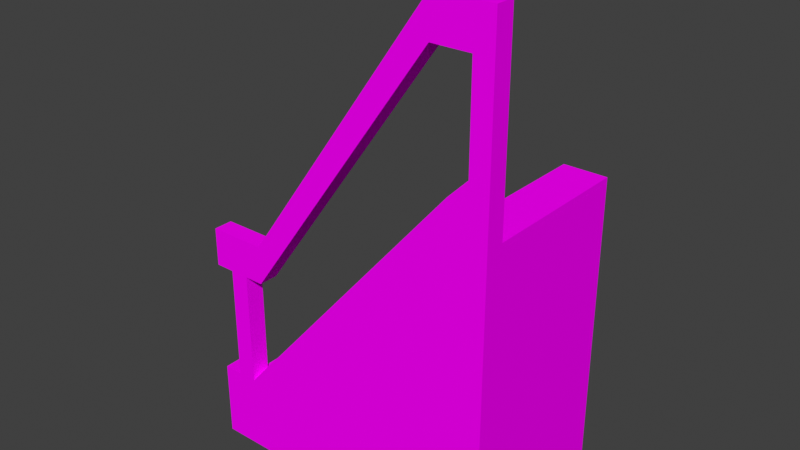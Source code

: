 # Source: SM_Stairs.blend  (saved by Blender 3.6.13; exported with 4.5.12 LTS)
import bpy
from mathutils import Matrix  # noqa: F401  (used for matrix-valued properties, if any)

bpy.ops.wm.read_factory_settings(use_empty=True)
scene = bpy.context.scene
scene.name = 'Scene'

# ---- images (referenced by path relative to the original .blend; pixels are not part of the script)
import os
ASSET_DIR = os.environ.get("B2B_ASSET_DIR", "")  # directory of the original .blend (textures are referenced by path, not embedded)
HERE = os.path.dirname(os.path.abspath(__file__))  # packed textures are extracted next to this script under _unpacked/

def load_image(name, relpath, width, height, colorspace="sRGB"):
    """Load a texture the original file referenced (path relative to the .blend, or extracted next to this script)."""
    p = next((c for c in (os.path.join(HERE, relpath), os.path.join(ASSET_DIR, relpath)) if relpath and os.path.exists(c)), "")
    if p:
        img = bpy.data.images.load(p, check_existing=True)
        img.name = name
    else:  # same state as the original file: an image datablock whose file is absent (Cycles renders it pink)
        img = bpy.data.images.new(name, width, height)
        img.source = "FILE"
        img.filepath = "//" + (relpath or name)
    img.colorspace_settings.name = colorspace
    return img
img_m_stairs_dither_png = load_image('M_Stairs_Dither.png', 'M_Stairs_Dither.png', 1024, 1024, 'sRGB')

# ---- materials (node trees are filled in below, after node groups)
mat_m_stairs = bpy.data.materials.new('M_Stairs')
mat_m_stairs.use_transparent_shadow = False

# ---- node groups
ng_auto_smooth = bpy.data.node_groups.new('Auto Smooth', 'GeometryNodeTree')
_s = ng_auto_smooth.interface.new_socket(name='Geometry', in_out='OUTPUT', socket_type='NodeSocketGeometry')
_s = ng_auto_smooth.interface.new_socket(name='Geometry', in_out='INPUT', socket_type='NodeSocketGeometry')
_s = ng_auto_smooth.interface.new_socket(name='Angle', in_out='INPUT', socket_type='NodeSocketFloat')
_s.subtype = 'ANGLE'
_s.min_value = 0.0
_s.max_value = 3.142
ng_auto_smooth.is_modifier = True
_N = ng_auto_smooth.nodes; _L = ng_auto_smooth.links
n0 = _N.new('NodeGroupOutput'); n0.name = 'Group Output'; n0.location = (480, -100)
n1 = _N.new('NodeGroupInput'); n1.name = 'Group Input'; n1.location = (-420, -300)
n2 = _N.new('NodeGroupInput'); n2.name = 'Group Input.001'; n2.location = (-60, -100)
n3 = _N.new('GeometryNodeSetShadeSmooth'); n3.name = 'Set Shade Smooth'; n3.location = (120, -100)
n3.domain = 'EDGE'
n4 = _N.new('GeometryNodeSetShadeSmooth'); n4.name = 'Set Shade Smooth.001'; n4.location = (300, -100)
n5 = _N.new('GeometryNodeInputMeshEdgeAngle'); n5.name = 'Edge Angle'; n5.location = (-420, -220)
n6 = _N.new('GeometryNodeInputEdgeSmooth'); n6.name = 'Is Edge Smooth'; n6.location = (-60, -160)
n7 = _N.new('GeometryNodeInputShadeSmooth'); n7.name = 'Is Face Smooth'; n7.location = (-240, -340)
n8 = _N.new('FunctionNodeBooleanMath'); n8.name = 'Boolean Math'; n8.location = (-60, -220)
n9 = _N.new('FunctionNodeCompare'); n9.name = 'Compare'; n9.location = (-240, -180)
n9.operation = 'LESS_EQUAL'
_L.new(n5.outputs[0], n9.inputs[0])
_L.new(n4.outputs[0], n0.inputs[0])
_L.new(n1.outputs[1], n9.inputs[1])
_L.new(n9.outputs[0], n8.inputs[0])
_L.new(n7.outputs[0], n8.inputs[1])
_L.new(n2.outputs[0], n3.inputs[0])
_L.new(n6.outputs[0], n3.inputs[1])
_L.new(n3.outputs[0], n4.inputs[0])
_L.new(n8.outputs[0], n3.inputs[2])
n0.is_active_output = True

# ---- material node trees
mat_m_stairs.use_nodes = True; mat_m_stairs.node_tree.nodes.clear()
_N = mat_m_stairs.node_tree.nodes; _L = mat_m_stairs.node_tree.links
n0 = _N.new('ShaderNodeBsdfPrincipled'); n0.name = 'Principled BSDF'; n0.location = (10, 300)
n0.distribution = 'GGX'
n0.subsurface_method = 'RANDOM_WALK_SKIN'
n0.inputs[3].default_value = 1.45
n0.inputs[13].default_value = 0.0
n0.inputs[27].default_value = (0.0, 0.0, 0.0, 1.0)
n0.inputs[28].default_value = 1.0
n1 = _N.new('ShaderNodeOutputMaterial'); n1.name = 'Material Output'; n1.location = (300, 300)
n2 = _N.new('ShaderNodeTexImage'); n2.name = 'Image Texture'; n2.location = (-280, 280)
n2.image = img_m_stairs_dither_png
n2.interpolation = 'Closest'
_L.new(n0.outputs[0], n1.inputs[0])
_L.new(n2.outputs[0], n0.inputs[0])
n1.is_active_output = True

# ---- world
world_world_001 = bpy.data.worlds.new('World.001'); scene.world = world_world_001
world_world_001.use_nodes = True; world_world_001.node_tree.nodes.clear()
_N = world_world_001.node_tree.nodes; _L = world_world_001.node_tree.links
n0 = _N.new('ShaderNodeOutputWorld'); n0.name = 'World Output'; n0.location = (300, 300)
n1 = _N.new('ShaderNodeBackground'); n1.name = 'Background'; n1.location = (10, 300)
n1.inputs[0].default_value = (0.05088, 0.05088, 0.05088, 1.0)
_L.new(n1.outputs[0], n0.inputs[0])
n0.is_active_output = True
world_world_001.color = (0.05088, 0.05088, 0.05088)
world_world_001.use_sun_shadow = False
world_world_001.sun_shadow_jitter_overblur = 0.0

# ---- meshes
me_cube_621 = bpy.data.meshes.new('Cube.621')
me_cube_621.from_pydata([(-2.266, -0.2344, -0.01562), (-2.266, -0.2344, 0.4844), (-2.266, 0.01562, -0.01562), (-2.266, 0.01562, 0.4844), (-3.016, -0.2344, -0.01562), (-3.016, -0.2344, 0.4844), (-3.016, 0.01562, -0.01562), (-3.016, 0.01562, 0.4844), (0.2344, -0.2344, 3.484), (0.2344, -0.2344, 3.984), (0.2344, 0.01562, 3.484), (0.2344, 0.01562, 3.984), (0.7344, -0.2344, 3.484), (0.7344, -0.2344, 3.984), (0.7344, 0.01562, 3.484), (0.7344, 0.01562, 3.984)], [], [(1, 3, 7, 5), (3, 1, 9, 11), (4, 5, 7, 6), (2, 0, 4, 6), (3, 2, 6, 7), (0, 1, 5, 4), (10, 11, 15, 14), (0, 2, 10, 8), (2, 3, 11, 10), (1, 0, 8, 9), (14, 15, 13, 12), (9, 8, 12, 13), (11, 9, 13, 15), (8, 10, 14, 12)])
_uv = me_cube_621.uv_layers.new(name='UVMap')
_uv.uv.foreach_set('vector', [0.332, 0.832, 0.2969, 0.832, 0.2969, 0.7227, 0.332, 0.7227, 0.9531, 0.3789, 0.9883, 0.3789, 0.9883, 0.9922, 0.9531, 0.9922, 0.2617, 0.7188, 0.2617, 0.8203, 0.2031, 0.8203, 0.2031, 0.7188, 0.832, 0.0117, 0.8281, 0.0117, 0.8281, 0.007832, 0.832, 0.007832, 0.07812, 0.8203, 0.007812, 0.8203, 0.007812, 0.7188, 0.07812, 0.7188, 0.007812, 0.8203, 0.07812, 0.8203, 0.07812, 0.7188, 0.007812, 0.7188, 0.5977, 0.8125, 0.5234, 0.8125, 0.5234, 0.7422, 0.5977, 0.7422, 0.832, 0.0117, 0.8281, 0.0117, 0.8281, 0.007832, 0.832, 0.007832, 0.9414, 0.918, 0.9414, 0.9922, 0.007812, 0.9922, 0.007812, 0.918, 0.9414, 0.9922, 0.9414, 0.918, 0.007812, 0.918, 0.007812, 0.9922, 0.6289, 0.6289, 0.6289, 0.6289, 0.6289, 0.625, 0.6289, 0.625, 0.5234, 0.8125, 0.5977, 0.8125, 0.5977, 0.7422, 0.5234, 0.7422, 0.9336, 0.07422, 0.8945, 0.07422, 0.8945, 0.007812, 0.9336, 0.007812, 0.832, 0.0117, 0.8281, 0.0117, 0.8281, 0.007832, 0.832, 0.007832])
me_cube_621.materials.append(mat_m_stairs)
me_cube_621.use_paint_bone_selection = False
me_cube_621.use_paint_mask = True
me_cube_621.update()
me_cube_619 = bpy.data.meshes.new('Cube.619')
me_cube_619.from_pydata([(-2.266, -0.2344, -0.01562), (-2.266, -0.2344, 1.484), (-2.266, 0.01562, -0.01562), (-2.266, 0.01562, 1.484), (-2.516, -0.2344, -0.01562), (-2.516, -0.2344, 1.484), (-2.516, 0.01562, -0.01562), (-2.516, 0.01562, 1.484)], [], [(1, 3, 7, 5), (2, 3, 1, 0), (4, 5, 7, 6), (2, 0, 4, 6), (3, 2, 6, 7), (0, 1, 5, 4)])
_uv = me_cube_619.uv_layers.new(name='UVMap')
_uv.uv.foreach_set('vector', [0.5938, 0.6953, 0.5898, 0.6953, 0.5898, 0.6914, 0.5938, 0.6914, 0.9336, 0.08203, 0.9336, 0.3086, 0.8945, 0.3086, 0.8945, 0.08203, 0.9336, 0.08203, 0.9336, 0.3086, 0.8945, 0.3086, 0.8945, 0.08203, 0.6094, 0.5664, 0.6055, 0.5664, 0.6055, 0.5625, 0.6094, 0.5625, 0.9336, 0.08203, 0.9336, 0.3086, 0.8945, 0.3086, 0.8945, 0.08203, 0.9336, 0.08203, 0.9336, 0.3086, 0.8945, 0.3086, 0.8945, 0.08203])
me_cube_619.materials.append(mat_m_stairs)
me_cube_619.use_paint_bone_selection = False
me_cube_619.use_paint_mask = True
me_cube_619.update()
me_cube_618 = bpy.data.meshes.new('Cube.618')
me_cube_618.from_pydata([(-2.266, -0.2344, -0.01562), (-2.266, -0.2344, 0.9844), (-2.266, 0.01562, -0.01562), (-2.266, 0.01562, 0.9844), (0.7344, -0.2344, -0.01562), (0.7344, -0.2344, 4.484), (0.7344, 0.01562, -0.01562), (0.7344, 0.01562, 4.484), (1.234, -0.2344, -0.01562), (1.234, -0.2344, 4.484), (1.234, 0.01562, -0.01562), (1.234, 0.01562, 4.484), (-2.766, -0.2344, -0.01562), (-2.766, -0.2344, 0.9844), (-2.766, 0.01562, -0.01562), (-2.766, 0.01562, 0.9844), (0.9844, 0.01562, 4.734), (0.9844, -0.2344, 4.734), (1.234, -0.2344, 4.734), (1.234, 0.01562, 4.734), (0.9844, 0.01562, 6.484), (0.9844, -0.2344, 6.484), (1.234, -0.2344, 6.484), (1.234, 0.01562, 6.484)], [], [(1, 3, 15, 13), (2, 3, 7, 6), (5, 4, 8, 9), (4, 5, 1, 0), (2, 6, 4, 0), (7, 3, 1, 5), (10, 11, 9, 8), (4, 6, 10, 8), (7, 5, 17, 16), (6, 7, 11, 10), (12, 13, 15, 14), (2, 0, 12, 14), (3, 2, 14, 15), (0, 1, 13, 12), (19, 16, 20, 23), (11, 7, 16, 19), (5, 9, 18, 17), (9, 11, 19, 18), (20, 21, 22, 23), (18, 19, 23, 22), (16, 17, 21, 20), (17, 18, 22, 21)])
_uv = me_cube_618.uv_layers.new(name='UVMap')
_uv.uv.foreach_set('vector', [0.1836, 0.8008, 0.1445, 0.8008, 0.1445, 0.7188, 0.1836, 0.7188, 0.007812, 0.6094, 0.1758, 0.6094, 0.7773, 0.09766, 0.007812, 0.09766, 0.007812, 0.09766, 0.7773, 0.09766, 0.7773, 0.007812, 0.007812, 0.007812, 0.007812, 0.09766, 0.7773, 0.09766, 0.1758, 0.6094, 0.007812, 0.6094, 0.6445, 0.4414, 0.6406, 0.4414, 0.6406, 0.4336, 0.6445, 0.4336, 0.9297, 0.9062, 0.007812, 0.9062, 0.007812, 0.8555, 0.9297, 0.8555, 0.4844, 0.6367, 0.4805, 0.6367, 0.4805, 0.6289, 0.4844, 0.6289, 0.6562, 0.5664, 0.6562, 0.5664, 0.6562, 0.5625, 0.6562, 0.5625, 0.6523, 0.8008, 0.6094, 0.8008, 0.6094, 0.7422, 0.6523, 0.7422, 0.7773, 0.09766, 0.007812, 0.09766, 0.007812, 0.007812, 0.7773, 0.007812, 0.8125, 0.25, 0.8125, 0.5, 0.75, 0.5, 0.75, 0.25, 0.6836, 0.582, 0.6797, 0.582, 0.6797, 0.5781, 0.6836, 0.5781, 0.1758, 0.7031, 0.007812, 0.7031, 0.007812, 0.6211, 0.1758, 0.6211, 0.007812, 0.7031, 0.1758, 0.7031, 0.1758, 0.6211, 0.007812, 0.6211, 0.9922, 0.007812, 0.9453, 0.007812, 0.9453, 0.3086, 0.9922, 0.3086, 0.7773, 0.007812, 0.7773, 0.09766, 0.8203, 0.05273, 0.8203, 0.007812, 0.7773, 0.09766, 0.7773, 0.007812, 0.8203, 0.007812, 0.8203, 0.05273, 0.1055, 0.8242, 0.1016, 0.8242, 0.1016, 0.8203, 0.1055, 0.8203, 0.4805, 0.8086, 0.4336, 0.8086, 0.4336, 0.7656, 0.4805, 0.7656, 0.9922, 0.007812, 0.9453, 0.007812, 0.9453, 0.3086, 0.9922, 0.3086, 0.9453, 0.3086, 0.9922, 0.3086, 0.9922, 0.007812, 0.9453, 0.007812, 0.9922, 0.007812, 0.9453, 0.007812, 0.9453, 0.3086, 0.9922, 0.3086])
me_cube_618.materials.append(mat_m_stairs)
me_cube_618.use_paint_bone_selection = False
me_cube_618.use_paint_mask = True
me_cube_618.update()
me_cube_001 = bpy.data.meshes.new('Cube.001')
me_cube_001.from_pydata([(-2.016, -1.984, -0.01562), (-1.016, 0.01562, 0.9844), (-2.016, 0.01562, -0.01562), (-1.516, 0.01562, 0.9844), (-1.516, -1.984, 0.9844), (-1.016, -1.984, 0.9844), (-0.5156, -1.984, 1.484), (-0.5156, 0.01562, 1.484), (-1.016, -1.984, 1.484), (-1.016, 0.01562, 1.484), (1.484, -1.984, 3.984), (1.484, 0.01562, 3.984), (1.984, -1.984, -0.01562), (1.984, -1.984, 3.984), (1.984, 0.01562, -0.01562), (1.984, 0.01562, 3.984), (0.9844, 0.01562, 3.484), (0.9844, -1.984, 3.484), (1.484, 0.01562, 3.484), (1.484, -1.984, 3.484), (0.4844, 0.01562, 2.984), (0.4844, -1.984, 2.984), (0.9844, 0.01562, 2.984), (0.9844, -1.984, 2.984), (-0.01562, 0.01562, 2.484), (-0.01562, -1.984, 2.484), (0.4844, 0.01562, 2.484), (0.4844, -1.984, 2.484), (-0.5156, 0.01562, 1.984), (-0.5156, -1.984, 1.984), (-0.01562, 0.01562, 1.984), (-0.01562, -1.984, 1.984), (-1.516, 0.01562, 0.4844), (-1.516, -1.984, 0.4844), (-2.016, 0.01562, 0.4844), (-2.016, -1.984, 0.4844)], [], [(33, 32, 34, 35), (1, 3, 4, 5), (15, 11, 10, 13), (7, 9, 8, 6), (23, 17, 16, 22), (6, 29, 28, 7), (22, 20, 21, 23), (18, 16, 17, 19), (33, 4, 3, 32), (12, 14, 15, 13), (5, 8, 9, 1), (19, 10, 11, 18), (0, 2, 14, 12), (27, 21, 20, 26), (30, 28, 29, 31), (31, 25, 24, 30), (26, 24, 25, 27), (34, 2, 0, 35)])
_uv = me_cube_001.uv_layers.new(name='UVMap')
_uv.uv.foreach_set('vector', [0.6133, 0.4141, 0.6055, 0.4141, 0.6055, 0.4062, 0.6133, 0.4062, 0.3672, 0.5, 0.3594, 0.5, 0.3594, 0.4922, 0.3672, 0.4922, 0.8672, 0.0117, 0.8633, 0.0117, 0.8633, 0.007832, 0.8672, 0.007832, 0.6172, 0.4375, 0.6133, 0.4375, 0.6133, 0.4336, 0.6172, 0.4336, 0.8594, 0.8438, 0.7891, 0.8438, 0.7891, 0.5625, 0.8594, 0.5625, 0.8594, 0.5625, 0.7891, 0.5625, 0.7891, 0.8438, 0.8594, 0.8438, 0.8437, 0.0117, 0.8399, 0.0117, 0.8399, 0.007832, 0.8437, 0.007832, 0.8437, 0.0117, 0.8399, 0.0117, 0.8399, 0.007832, 0.8437, 0.007832, 0.8594, 0.5625, 0.7891, 0.5625, 0.7891, 0.8438, 0.8594, 0.8438, 0.4297, 0.4453, 0.4219, 0.4453, 0.4219, 0.4375, 0.4297, 0.4375, 0.8594, 0.8438, 0.7891, 0.8438, 0.7891, 0.5625, 0.8594, 0.5625, 0.8594, 0.5625, 0.7891, 0.5625, 0.7891, 0.8438, 0.8594, 0.8438, 0.4609, 0.6289, 0.4531, 0.6289, 0.4531, 0.625, 0.4609, 0.625, 0.8594, 0.5625, 0.7891, 0.5625, 0.7891, 0.8438, 0.8594, 0.8438, 0.582, 0.6289, 0.5781, 0.6289, 0.5781, 0.625, 0.582, 0.625, 0.8594, 0.8438, 0.7891, 0.8438, 0.7891, 0.5625, 0.8594, 0.5625, 0.8437, 0.0117, 0.8399, 0.0117, 0.8399, 0.007832, 0.8437, 0.007832, 0.8594, 0.8438, 0.7891, 0.8438, 0.7891, 0.5625, 0.8594, 0.5625])
me_cube_001.materials.append(mat_m_stairs)
me_cube_001.use_paint_bone_selection = False
me_cube_001.use_paint_mask = True
me_cube_001.update()
me_cube = bpy.data.meshes.new('Cube')
me_cube.from_pydata([(-0.4219, -0.01562, -0.01562), (-0.4219, -0.01562, 0.04688), (-0.4219, 1.984, -0.01562), (-0.4219, 1.984, 0.04688), (0.1406, -0.01562, -0.01562), (0.1406, -0.01562, 0.04688), (0.1406, 1.984, -0.01562), (0.1406, 1.984, 0.04688)], [], [(0, 1, 3, 2), (2, 3, 7, 6), (6, 7, 5, 4), (4, 5, 1, 0), (2, 6, 4, 0), (7, 3, 1, 5)])
_uv = me_cube.uv_layers.new(name='UVMap')
_uv.uv.foreach_set('vector', [0.8554, 0.0117, 0.8516, 0.0117, 0.8516, 0.007832, 0.8554, 0.007832, 0.8554, 0.0117, 0.8516, 0.0117, 0.8516, 0.007832, 0.8554, 0.007832, 0.8554, 0.0117, 0.8516, 0.0117, 0.8516, 0.007832, 0.8554, 0.007832, 0.8554, 0.0117, 0.8516, 0.0117, 0.8516, 0.007832, 0.8554, 0.007832, 0.8554, 0.0117, 0.8516, 0.0117, 0.8516, 0.007832, 0.8554, 0.007832, 0.7773, 0.5742, 0.7031, 0.5742, 0.7031, 0.8438, 0.7773, 0.8438])
me_cube.materials.append(mat_m_stairs)
me_cube.update()
me_cube_010 = bpy.data.meshes.new('Cube.010')
me_cube_010.from_pydata([(-0.4219, -0.01562, -0.01562), (-0.4219, -0.01562, 0.04688), (-0.4219, 1.984, -0.01562), (-0.4219, 1.984, 0.04688), (0.1406, -0.01562, -0.01562), (0.1406, -0.01562, 0.04688), (0.1406, 1.984, -0.01562), (0.1406, 1.984, 0.04688)], [], [(0, 1, 3, 2), (2, 3, 7, 6), (6, 7, 5, 4), (4, 5, 1, 0), (2, 6, 4, 0), (7, 3, 1, 5)])
_uv = me_cube_010.uv_layers.new(name='UVMap')
_uv.uv.foreach_set('vector', [0.8554, 0.0117, 0.8516, 0.0117, 0.8516, 0.007832, 0.8554, 0.007832, 0.8554, 0.0117, 0.8516, 0.0117, 0.8516, 0.007832, 0.8554, 0.007832, 0.8554, 0.0117, 0.8516, 0.0117, 0.8516, 0.007832, 0.8554, 0.007832, 0.8554, 0.0117, 0.8516, 0.0117, 0.8516, 0.007832, 0.8554, 0.007832, 0.8554, 0.0117, 0.8516, 0.0117, 0.8516, 0.007832, 0.8554, 0.007832, 0.7773, 0.8438, 0.7031, 0.8438, 0.7031, 0.5742, 0.7773, 0.5742])
me_cube_010.materials.append(mat_m_stairs)
me_cube_010.update()
me_cube_011 = bpy.data.meshes.new('Cube.011')
me_cube_011.from_pydata([(-0.4219, -0.01562, -0.01562), (-0.4219, -0.01562, 0.04688), (-0.4219, 1.984, -0.01562), (-0.4219, 1.984, 0.04688), (0.1406, -0.01562, -0.01562), (0.1406, -0.01562, 0.04688), (0.1406, 1.984, -0.01562), (0.1406, 1.984, 0.04688)], [], [(0, 1, 3, 2), (2, 3, 7, 6), (6, 7, 5, 4), (4, 5, 1, 0), (2, 6, 4, 0), (7, 3, 1, 5)])
_uv = me_cube_011.uv_layers.new(name='UVMap')
_uv.uv.foreach_set('vector', [0.8554, 0.0117, 0.8516, 0.0117, 0.8516, 0.007832, 0.8554, 0.007832, 0.8554, 0.0117, 0.8516, 0.0117, 0.8516, 0.007832, 0.8554, 0.007832, 0.8554, 0.0117, 0.8516, 0.0117, 0.8516, 0.007832, 0.8554, 0.007832, 0.8554, 0.0117, 0.8516, 0.0117, 0.8516, 0.007832, 0.8554, 0.007832, 0.8554, 0.0117, 0.8516, 0.0117, 0.8516, 0.007832, 0.8554, 0.007832, 0.7773, 0.5742, 0.7031, 0.5742, 0.7031, 0.8438, 0.7773, 0.8438])
me_cube_011.materials.append(mat_m_stairs)
me_cube_011.update()
me_cube_012 = bpy.data.meshes.new('Cube.012')
me_cube_012.from_pydata([(-0.4219, -0.01562, -0.01562), (-0.4219, -0.01562, 0.04688), (-0.4219, 1.984, -0.01562), (-0.4219, 1.984, 0.04688), (0.1406, -0.01562, -0.01562), (0.1406, -0.01562, 0.04688), (0.1406, 1.984, -0.01562), (0.1406, 1.984, 0.04688)], [], [(0, 1, 3, 2), (2, 3, 7, 6), (6, 7, 5, 4), (4, 5, 1, 0), (2, 6, 4, 0), (7, 3, 1, 5)])
_uv = me_cube_012.uv_layers.new(name='UVMap')
_uv.uv.foreach_set('vector', [0.8554, 0.0117, 0.8516, 0.0117, 0.8516, 0.007832, 0.8554, 0.007832, 0.8554, 0.0117, 0.8516, 0.0117, 0.8516, 0.007832, 0.8554, 0.007832, 0.8554, 0.0117, 0.8516, 0.0117, 0.8516, 0.007832, 0.8554, 0.007832, 0.8554, 0.0117, 0.8516, 0.0117, 0.8516, 0.007832, 0.8554, 0.007832, 0.8554, 0.0117, 0.8516, 0.0117, 0.8516, 0.007832, 0.8554, 0.007832, 0.7773, 0.8438, 0.7031, 0.8438, 0.7031, 0.5742, 0.7773, 0.5742])
me_cube_012.materials.append(mat_m_stairs)
me_cube_012.update()
me_cube_013 = bpy.data.meshes.new('Cube.013')
me_cube_013.from_pydata([(-0.4219, -0.01562, -0.01562), (-0.4219, -0.01562, 0.04688), (-0.4219, 1.984, -0.01562), (-0.4219, 1.984, 0.04688), (0.1406, -0.01562, -0.01562), (0.1406, -0.01562, 0.04688), (0.1406, 1.984, -0.01562), (0.1406, 1.984, 0.04688)], [], [(0, 1, 3, 2), (2, 3, 7, 6), (6, 7, 5, 4), (4, 5, 1, 0), (2, 6, 4, 0), (7, 3, 1, 5)])
_uv = me_cube_013.uv_layers.new(name='UVMap')
_uv.uv.foreach_set('vector', [0.8554, 0.0117, 0.8516, 0.0117, 0.8516, 0.007832, 0.8554, 0.007832, 0.8554, 0.0117, 0.8516, 0.0117, 0.8516, 0.007832, 0.8554, 0.007832, 0.8554, 0.0117, 0.8516, 0.0117, 0.8516, 0.007832, 0.8554, 0.007832, 0.8554, 0.0117, 0.8516, 0.0117, 0.8516, 0.007832, 0.8554, 0.007832, 0.8554, 0.0117, 0.8516, 0.0117, 0.8516, 0.007832, 0.8554, 0.007832, 0.7773, 0.5742, 0.7031, 0.5742, 0.7031, 0.8438, 0.7773, 0.8438])
me_cube_013.materials.append(mat_m_stairs)
me_cube_013.update()
me_cube_014 = bpy.data.meshes.new('Cube.014')
me_cube_014.from_pydata([(-0.4219, -0.01562, -0.01562), (-0.4219, -0.01562, 0.04688), (-0.4219, 1.984, -0.01562), (-0.4219, 1.984, 0.04688), (0.1406, -0.01562, -0.01562), (0.1406, -0.01562, 0.04688), (0.1406, 1.984, -0.01562), (0.1406, 1.984, 0.04688)], [], [(0, 1, 3, 2), (2, 3, 7, 6), (6, 7, 5, 4), (4, 5, 1, 0), (2, 6, 4, 0), (7, 3, 1, 5)])
_uv = me_cube_014.uv_layers.new(name='UVMap')
_uv.uv.foreach_set('vector', [0.8554, 0.0117, 0.8516, 0.0117, 0.8516, 0.007832, 0.8554, 0.007832, 0.8554, 0.0117, 0.8516, 0.0117, 0.8516, 0.007832, 0.8554, 0.007832, 0.8554, 0.0117, 0.8516, 0.0117, 0.8516, 0.007832, 0.8554, 0.007832, 0.8554, 0.0117, 0.8516, 0.0117, 0.8516, 0.007832, 0.8554, 0.007832, 0.8554, 0.0117, 0.8516, 0.0117, 0.8516, 0.007832, 0.8554, 0.007832, 0.7031, 0.8438, 0.7773, 0.8438, 0.7773, 0.5742, 0.7031, 0.5742])
me_cube_014.materials.append(mat_m_stairs)
me_cube_014.update()
me_cube_015 = bpy.data.meshes.new('Cube.015')
me_cube_015.from_pydata([(-0.4219, -0.01562, -0.01562), (-0.4219, -0.01562, 0.04688), (-0.4219, 1.984, -0.01562), (-0.4219, 1.984, 0.04688), (0.1406, -0.01562, -0.01562), (0.1406, -0.01562, 0.04688), (0.1406, 1.984, -0.01562), (0.1406, 1.984, 0.04688)], [], [(0, 1, 3, 2), (2, 3, 7, 6), (6, 7, 5, 4), (4, 5, 1, 0), (2, 6, 4, 0), (7, 3, 1, 5)])
_uv = me_cube_015.uv_layers.new(name='UVMap')
_uv.uv.foreach_set('vector', [0.8554, 0.0117, 0.8516, 0.0117, 0.8516, 0.007832, 0.8554, 0.007832, 0.8554, 0.0117, 0.8516, 0.0117, 0.8516, 0.007832, 0.8554, 0.007832, 0.8554, 0.0117, 0.8516, 0.0117, 0.8516, 0.007832, 0.8554, 0.007832, 0.8554, 0.0117, 0.8516, 0.0117, 0.8516, 0.007832, 0.8554, 0.007832, 0.8554, 0.0117, 0.8516, 0.0117, 0.8516, 0.007832, 0.8554, 0.007832, 0.7773, 0.5742, 0.7031, 0.5742, 0.7031, 0.8438, 0.7773, 0.8438])
me_cube_015.materials.append(mat_m_stairs)
me_cube_015.use_paint_bone_selection = False
me_cube_015.use_paint_mask = True
me_cube_015.update()
me_cube_016 = bpy.data.meshes.new('Cube.016')
me_cube_016.from_pydata([(-0.4219, -0.01562, -0.01562), (-0.4219, -0.01562, 0.04688), (-0.4219, 1.984, -0.01562), (-0.4219, 1.984, 0.04688), (0.1406, -0.01562, -0.01562), (0.1406, -0.01562, 0.04688), (0.1406, 1.984, -0.01562), (0.1406, 1.984, 0.04688)], [], [(0, 1, 3, 2), (2, 3, 7, 6), (6, 7, 5, 4), (4, 5, 1, 0), (2, 6, 4, 0), (7, 3, 1, 5)])
_uv = me_cube_016.uv_layers.new(name='UVMap')
_uv.uv.foreach_set('vector', [0.8554, 0.0117, 0.8516, 0.0117, 0.8516, 0.007832, 0.8554, 0.007832, 0.8554, 0.0117, 0.8516, 0.0117, 0.8516, 0.007832, 0.8554, 0.007832, 0.8554, 0.0117, 0.8516, 0.0117, 0.8516, 0.007832, 0.8554, 0.007832, 0.8554, 0.0117, 0.8516, 0.0117, 0.8516, 0.007832, 0.8554, 0.007832, 0.8554, 0.0117, 0.8516, 0.0117, 0.8516, 0.007832, 0.8554, 0.007832, 0.7773, 0.8438, 0.7031, 0.8438, 0.7031, 0.5742, 0.7773, 0.5742])
me_cube_016.materials.append(mat_m_stairs)
me_cube_016.update()

# ---- objects
ob_cube_257 = bpy.data.objects.new('Cube.257', me_cube_621)
ob_cube_255 = bpy.data.objects.new('Cube.255', me_cube_619)
ob_cube_236 = bpy.data.objects.new('Cube.236', me_cube_618)
ob_cube_001 = bpy.data.objects.new('Cube.001', me_cube_001)
ob_cube = bpy.data.objects.new('Cube', me_cube)
ob_cube_002 = bpy.data.objects.new('Cube.002', me_cube_010)
ob_cube_003 = bpy.data.objects.new('Cube.003', me_cube_011)
ob_cube_004 = bpy.data.objects.new('Cube.004', me_cube_012)
ob_cube_005 = bpy.data.objects.new('Cube.005', me_cube_013)
ob_cube_006 = bpy.data.objects.new('Cube.006', me_cube_014)
ob_cube_007 = bpy.data.objects.new('Cube.007', me_cube_015)
ob_cube_008 = bpy.data.objects.new('Cube.008', me_cube_016)

# ---- transforms, parenting, visibility, modifiers, constraints
ob_cube_257.location = (-0.9844, -0.01562, 2.516)
ob_cube_255.location = (-1.234, -0.01562, 1.016)
ob_cube_236.location = (-1.234, -0.01562, 0.01562)
ob_cube_001.location = (-1.984, 1.984, 0.01562)
ob_cube.location = (-3.641, 0.01562, 0.5156)
_m = ob_cube.modifiers.new('Auto Smooth', 'NODES')
_m.node_group = ng_auto_smooth
_gi = [s.identifier for s in ng_auto_smooth.interface.items_tree if s.item_type == 'SOCKET' and s.in_out == 'INPUT']
_m[_gi[1]] = 0.5236  # Angle
ob_cube_002.location = (-3.141, 0.01562, 1.016)
_m = ob_cube_002.modifiers.new('Auto Smooth', 'NODES')
_m.node_group = ng_auto_smooth
_gi = [s.identifier for s in ng_auto_smooth.interface.items_tree if s.item_type == 'SOCKET' and s.in_out == 'INPUT']
_m[_gi[1]] = 0.5236  # Angle
ob_cube_003.location = (-2.641, 0.01562, 1.516)
ob_cube_004.location = (-2.141, 0.01562, 2.016)
_m = ob_cube_004.modifiers.new('Auto Smooth', 'NODES')
_m.node_group = ng_auto_smooth
_gi = [s.identifier for s in ng_auto_smooth.interface.items_tree if s.item_type == 'SOCKET' and s.in_out == 'INPUT']
_m[_gi[1]] = 0.5236  # Angle
ob_cube_005.location = (-1.641, 0.01562, 2.516)
_m = ob_cube_005.modifiers.new('Auto Smooth', 'NODES')
_m.node_group = ng_auto_smooth
_gi = [s.identifier for s in ng_auto_smooth.interface.items_tree if s.item_type == 'SOCKET' and s.in_out == 'INPUT']
_m[_gi[1]] = 0.5236  # Angle
ob_cube_006.location = (-1.141, 0.01562, 3.016)
_m = ob_cube_006.modifiers.new('Auto Smooth', 'NODES')
_m.node_group = ng_auto_smooth
_gi = [s.identifier for s in ng_auto_smooth.interface.items_tree if s.item_type == 'SOCKET' and s.in_out == 'INPUT']
_m[_gi[1]] = 0.5236  # Angle
ob_cube_007.location = (-0.6406, 0.01562, 3.516)
_m = ob_cube_007.modifiers.new('Auto Smooth', 'NODES')
_m.node_group = ng_auto_smooth
_gi = [s.identifier for s in ng_auto_smooth.interface.items_tree if s.item_type == 'SOCKET' and s.in_out == 'INPUT']
_m[_gi[1]] = 0.5236  # Angle
ob_cube_008.location = (-0.1406, 0.01562, 4.016)
_m = ob_cube_008.modifiers.new('Auto Smooth', 'NODES')
_m.node_group = ng_auto_smooth
_gi = [s.identifier for s in ng_auto_smooth.interface.items_tree if s.item_type == 'SOCKET' and s.in_out == 'INPUT']
_m[_gi[1]] = 0.5236  # Angle

# ---- collection membership
scene.collection.objects.link(ob_cube_257)
scene.collection.objects.link(ob_cube_255)
scene.collection.objects.link(ob_cube_236)
scene.collection.objects.link(ob_cube_001)
scene.collection.objects.link(ob_cube)
scene.collection.objects.link(ob_cube_002)
scene.collection.objects.link(ob_cube_003)
scene.collection.objects.link(ob_cube_004)
scene.collection.objects.link(ob_cube_005)
scene.collection.objects.link(ob_cube_006)
scene.collection.objects.link(ob_cube_007)
scene.collection.objects.link(ob_cube_008)

# ---- scene / render settings (as saved in the file)
scene.frame_start = 1; scene.frame_end = 250; scene.frame_set(109)
scene.render.engine = 'BLENDER_EEVEE_NEXT'
scene.cycles.sampling_pattern = 'TABULATED_SOBOL'
scene.cycles.use_light_tree = False
scene.eevee.taa_samples = 1
scene.eevee.use_taa_reprojection = False
scene.view_settings.view_transform = 'Standard'
bpy.context.view_layer.update()

# ---- added for rendering (the .blend has no active camera and no usable light): camera, sun
cam_auto = bpy.data.cameras.new('AutoCamera')
cam_auto.lens = 50.0
cam_auto.sensor_width = 36.0
cam_auto.clip_end = 1000.0
ob_auto_camera = bpy.data.objects.new('AutoCamera', cam_auto)
scene.collection.objects.link(ob_auto_camera)
ob_auto_camera.location = (5.35992, -7.99441, 9.16294)
ob_auto_camera.rotation_euler = (1.09748, -7.21219e-08, 0.694738)
scene.camera = ob_auto_camera
light_auto_sun = bpy.data.lights.new('AutoSun', 'SUN')
light_auto_sun.energy = 3.0
light_auto_sun.angle = 0.0523599
ob_auto_sun = bpy.data.objects.new('AutoSun', light_auto_sun)
scene.collection.objects.link(ob_auto_sun)
ob_auto_sun.rotation_euler = (0.872665, 0.174533, 0.523599)
bpy.context.view_layer.update()
